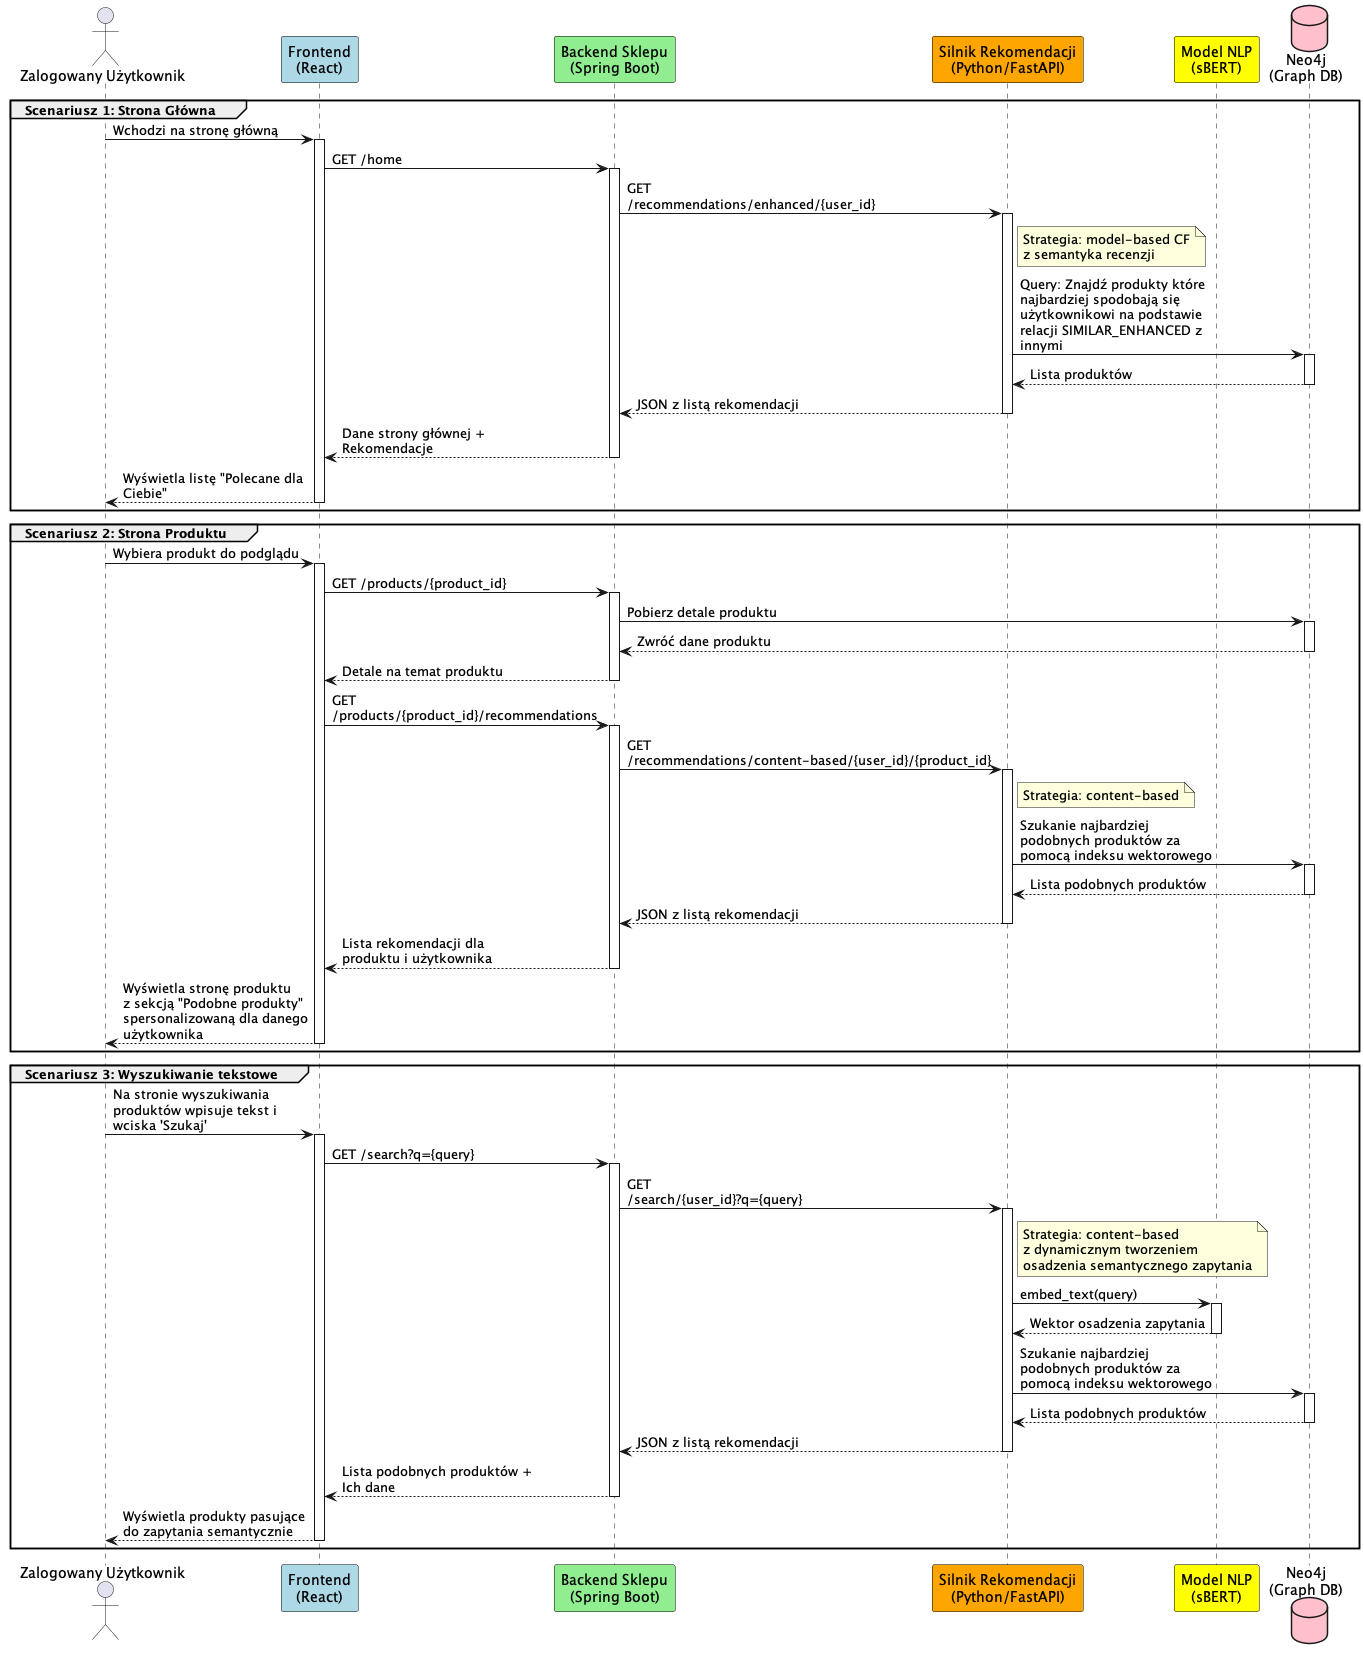

The diagram above was rendered by PlantUML. Its source (embedded in the PNG):
@startuml
' Ustawienia wyglądu (Theme)
skinparam responseMessageBelowArrow true
skinparam maxMessageSize 200
skinparam participant {
  BackgroundColor White
  BorderColor Black
}

' Aktorzy i komponenty
actor "Zalogowany Użytkownik" as User
participant "Frontend\n(React)" as UI #LightBlue
participant "Backend Sklepu\n(Spring Boot)" as Shop #LightGreen
participant "Silnik Rekomendacji\n(Python/FastAPI)" as Engine #Orange
participant "Model NLP\n(sBERT)" as NLP #Yellow
database "Neo4j\n(Graph DB)" as DB #Pink


group Scenariusz 1: Strona Główna
    User -> UI: Wchodzi na stronę główną
    activate UI
    
    UI -> Shop: GET /home
    activate Shop
    
    ' Pobranie rekomendacji dla usera
    Shop -> Engine: GET /recommendations/enhanced/{user_id}
    activate Engine
    
    note right of Engine
      Strategia: model-based CF
      z semantyka recenzji
    end note
    
    Engine -> DB: Query: Znajdź produkty które najbardziej spodobają się użytkownikowi na podstawie relacji SIMILAR_ENHANCED z innymi
    activate DB
    DB --> Engine: Lista produktów
    deactivate DB
    
    Engine --> Shop: JSON z listą rekomendacji
    deactivate Engine
    
    ' Backend sklepu może tu jeszcze dociągnąć szczegóły produktów z bazy, jeśli Engine zwrócił same ID
    ' Ale dla czytelności pomijamy ten krok lub zakładamy, że Engine zwraca komplet.
    
    Shop --> UI: Dane strony głównej + Rekomendacje
    deactivate Shop
    
    UI --> User: Wyświetla listę "Polecane dla Ciebie"
    deactivate UI

' Scenariusz 2: Rekomendacja Content-Based
end
group Scenariusz 2: Strona Produktu
    ' Rozpoczęcie procesu
    User -> UI: Wybiera produkt do podglądu
    activate UI

    ' Żądanie do backendu sklepu
    UI -> Shop: GET /products/{product_id}
    activate Shop
    Shop -> DB: Pobierz detale produktu
    activate DB
    DB --> Shop: Zwróć dane produktu
    deactivate DB
    Shop --> UI: Detale na temat produktu
    deactivate Shop

    ' Żądanie rekomendacji
    UI -> Shop: GET /products/{product_id}/recommendations
    activate Shop
    Shop -> Engine: GET /recommendations/content-based/{user_id}/{product_id}
    activate Engine

    note right of Engine
      Strategia: content-based
    end note

    Engine -> DB: Szukanie najbardziej podobnych produktów za pomocą indeksu wektorowego
    activate DB
    DB --> Engine: Lista podobnych produktów
    deactivate DB

    ' Zwrot wyników
    Engine --> Shop: JSON z listą rekomendacji
    deactivate Engine

    ' Agregacja i odpowiedź do Frontendu
    Shop --> UI: Lista rekomendacji dla produktu i użytkownika
    deactivate Shop

    ' Wyświetlenie
    UI --> User: Wyświetla stronę produktu\nz sekcją "Podobne produkty" spersonalizowaną dla danego użytkownika
    deactivate UI

end

' Scenariusz 3: Rekomendacja Query
group Scenariusz 3: Wyszukiwanie tekstowe
    ' Rozpoczęcie procesu
    User -> UI: Na stronie wyszukiwania produktów wpisuje tekst i wciska 'Szukaj'
    activate UI

    UI -> Shop: GET /search?q={query}
    activate Shop
    Shop -> Engine: GET /search/{user_id}?q={query}
    activate Engine
    note right of Engine
      Strategia: content-based
      z dynamicznym tworzeniem 
      osadzenia semantycznego zapytania
    end note
    ' Przetwarzanie wektorowe
    Engine -> NLP: embed_text(query)
    activate NLP
    NLP --> Engine: Wektor osadzenia zapytania
    deactivate NLP
    Engine -> DB: Szukanie najbardziej podobnych produktów za pomocą indeksu wektorowego
    activate DB
    DB --> Engine: Lista podobnych produktów
    deactivate DB
    Engine --> Shop: JSON z listą rekomendacji
    deactivate Engine
    Shop --> UI: Lista podobnych produktów + Ich dane
    deactivate Shop
    UI --> User: Wyświetla produkty pasujące do zapytania semantycznie
    deactivate UI
end
@enduml